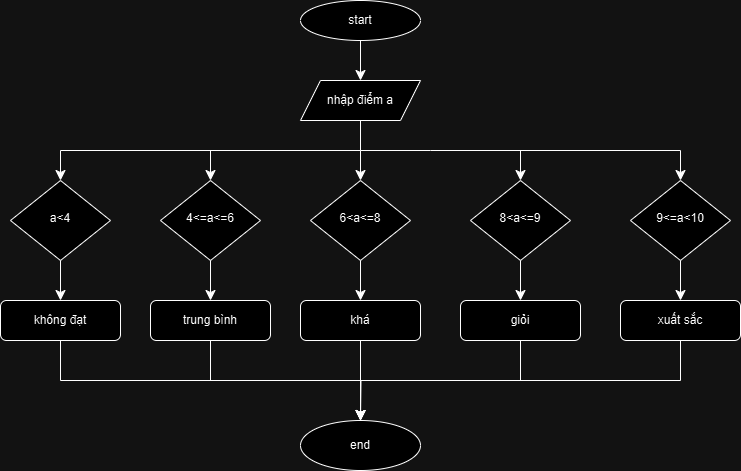

The diagram above was exported from draw.io. Its source (the exported page's mxGraphModel, read from the mxfile embedded in the PNG):
<mxGraphModel dx="1515" dy="607" grid="1" gridSize="10" guides="1" tooltips="1" connect="1" arrows="1" fold="1" page="1" pageScale="1" pageWidth="827" pageHeight="1169" math="0" shadow="0">
  <root>
    <mxCell id="WIyWlLk6GJQsqaUBKTNV-0" />
    <mxCell id="WIyWlLk6GJQsqaUBKTNV-1" parent="WIyWlLk6GJQsqaUBKTNV-0" />
    <mxCell id="WIyWlLk6GJQsqaUBKTNV-6" value="8&amp;lt;a&amp;lt;=9" style="rhombus;whiteSpace=wrap;html=1;shadow=0;fontFamily=Helvetica;fontSize=12;align=center;strokeWidth=1;spacing=6;spacingTop=-4;" parent="WIyWlLk6GJQsqaUBKTNV-1" vertex="1">
      <mxGeometry x="330" y="180" width="100" height="80" as="geometry" />
    </mxCell>
    <mxCell id="VT-ftOZa3qDDKBS9afoS-31" style="edgeStyle=orthogonalEdgeStyle;rounded=0;orthogonalLoop=1;jettySize=auto;html=1;exitX=0.5;exitY=1;exitDx=0;exitDy=0;fontSize=12;startSize=8;endSize=8;" edge="1" parent="WIyWlLk6GJQsqaUBKTNV-1" source="WIyWlLk6GJQsqaUBKTNV-7">
      <mxGeometry relative="1" as="geometry">
        <mxPoint x="220" y="420" as="targetPoint" />
      </mxGeometry>
    </mxCell>
    <mxCell id="WIyWlLk6GJQsqaUBKTNV-7" value="giỏi" style="rounded=1;whiteSpace=wrap;html=1;fontSize=12;glass=0;strokeWidth=1;shadow=0;" parent="WIyWlLk6GJQsqaUBKTNV-1" vertex="1">
      <mxGeometry x="320" y="300" width="120" height="40" as="geometry" />
    </mxCell>
    <mxCell id="WIyWlLk6GJQsqaUBKTNV-11" value="khá" style="rounded=1;whiteSpace=wrap;html=1;fontSize=12;glass=0;strokeWidth=1;shadow=0;" parent="WIyWlLk6GJQsqaUBKTNV-1" vertex="1">
      <mxGeometry x="160" y="300" width="120" height="40" as="geometry" />
    </mxCell>
    <mxCell id="VT-ftOZa3qDDKBS9afoS-1" style="edgeStyle=none;curved=1;rounded=0;orthogonalLoop=1;jettySize=auto;html=1;exitX=0.5;exitY=1;exitDx=0;exitDy=0;entryX=0.5;entryY=0;entryDx=0;entryDy=0;fontSize=12;startSize=8;endSize=8;" edge="1" parent="WIyWlLk6GJQsqaUBKTNV-1" source="VT-ftOZa3qDDKBS9afoS-0">
      <mxGeometry relative="1" as="geometry">
        <mxPoint x="220" y="80" as="targetPoint" />
      </mxGeometry>
    </mxCell>
    <mxCell id="VT-ftOZa3qDDKBS9afoS-0" value="start" style="ellipse;whiteSpace=wrap;html=1;" vertex="1" parent="WIyWlLk6GJQsqaUBKTNV-1">
      <mxGeometry x="160" width="120" height="40" as="geometry" />
    </mxCell>
    <mxCell id="VT-ftOZa3qDDKBS9afoS-4" value="" style="rounded=0;html=1;jettySize=auto;orthogonalLoop=1;fontSize=11;endArrow=block;endFill=0;endSize=8;strokeWidth=1;shadow=0;labelBackgroundColor=none;edgeStyle=orthogonalEdgeStyle;" edge="1" parent="WIyWlLk6GJQsqaUBKTNV-1" target="VT-ftOZa3qDDKBS9afoS-3">
      <mxGeometry relative="1" as="geometry">
        <mxPoint x="220" y="120" as="sourcePoint" />
        <mxPoint x="220" y="170" as="targetPoint" />
      </mxGeometry>
    </mxCell>
    <mxCell id="VT-ftOZa3qDDKBS9afoS-3" value="nhập điểm a" style="shape=parallelogram;perimeter=parallelogramPerimeter;whiteSpace=wrap;html=1;fixedSize=1;" vertex="1" parent="WIyWlLk6GJQsqaUBKTNV-1">
      <mxGeometry x="160" y="80" width="120" height="40" as="geometry" />
    </mxCell>
    <mxCell id="VT-ftOZa3qDDKBS9afoS-5" value="a&amp;lt;4" style="rhombus;whiteSpace=wrap;html=1;shadow=0;fontFamily=Helvetica;fontSize=12;align=center;strokeWidth=1;spacing=6;spacingTop=-4;" vertex="1" parent="WIyWlLk6GJQsqaUBKTNV-1">
      <mxGeometry x="-130" y="180" width="100" height="80" as="geometry" />
    </mxCell>
    <mxCell id="VT-ftOZa3qDDKBS9afoS-6" value="&lt;div style=&quot;text-align: left;&quot;&gt;4&amp;lt;=a&amp;lt;=6&lt;/div&gt;" style="rhombus;whiteSpace=wrap;html=1;shadow=0;fontFamily=Helvetica;fontSize=12;align=center;strokeWidth=1;spacing=6;spacingTop=-4;" vertex="1" parent="WIyWlLk6GJQsqaUBKTNV-1">
      <mxGeometry x="20" y="180" width="100" height="80" as="geometry" />
    </mxCell>
    <mxCell id="VT-ftOZa3qDDKBS9afoS-8" value="9&amp;lt;=a&amp;lt;10" style="rhombus;whiteSpace=wrap;html=1;shadow=0;fontFamily=Helvetica;fontSize=12;align=center;strokeWidth=1;spacing=6;spacingTop=-4;" vertex="1" parent="WIyWlLk6GJQsqaUBKTNV-1">
      <mxGeometry x="490" y="180" width="100" height="80" as="geometry" />
    </mxCell>
    <mxCell id="VT-ftOZa3qDDKBS9afoS-9" value="" style="endArrow=none;html=1;rounded=0;fontSize=12;startSize=8;endSize=8;curved=1;" edge="1" parent="WIyWlLk6GJQsqaUBKTNV-1">
      <mxGeometry width="50" height="50" relative="1" as="geometry">
        <mxPoint x="540" y="150" as="sourcePoint" />
        <mxPoint x="290" y="150" as="targetPoint" />
      </mxGeometry>
    </mxCell>
    <mxCell id="VT-ftOZa3qDDKBS9afoS-10" value="" style="endArrow=none;html=1;rounded=0;fontSize=12;startSize=8;endSize=8;curved=1;" edge="1" parent="WIyWlLk6GJQsqaUBKTNV-1">
      <mxGeometry width="50" height="50" relative="1" as="geometry">
        <mxPoint x="-80" y="150" as="sourcePoint" />
        <mxPoint x="220" y="150" as="targetPoint" />
      </mxGeometry>
    </mxCell>
    <mxCell id="VT-ftOZa3qDDKBS9afoS-11" value="" style="endArrow=classic;html=1;rounded=0;fontSize=12;startSize=8;endSize=8;curved=1;" edge="1" parent="WIyWlLk6GJQsqaUBKTNV-1" target="VT-ftOZa3qDDKBS9afoS-8">
      <mxGeometry width="50" height="50" relative="1" as="geometry">
        <mxPoint x="540" y="150" as="sourcePoint" />
        <mxPoint x="310" y="190" as="targetPoint" />
      </mxGeometry>
    </mxCell>
    <mxCell id="VT-ftOZa3qDDKBS9afoS-12" value="" style="endArrow=classic;html=1;rounded=0;fontSize=12;startSize=8;endSize=8;curved=1;entryX=0.5;entryY=0;entryDx=0;entryDy=0;" edge="1" parent="WIyWlLk6GJQsqaUBKTNV-1" target="VT-ftOZa3qDDKBS9afoS-6">
      <mxGeometry width="50" height="50" relative="1" as="geometry">
        <mxPoint x="70" y="150" as="sourcePoint" />
        <mxPoint x="310" y="190" as="targetPoint" />
      </mxGeometry>
    </mxCell>
    <mxCell id="VT-ftOZa3qDDKBS9afoS-13" value="" style="endArrow=classic;html=1;rounded=0;fontSize=12;startSize=8;endSize=8;curved=1;entryX=0.5;entryY=0;entryDx=0;entryDy=0;" edge="1" parent="WIyWlLk6GJQsqaUBKTNV-1" target="VT-ftOZa3qDDKBS9afoS-5">
      <mxGeometry width="50" height="50" relative="1" as="geometry">
        <mxPoint x="-80" y="150" as="sourcePoint" />
        <mxPoint x="310" y="190" as="targetPoint" />
      </mxGeometry>
    </mxCell>
    <mxCell id="VT-ftOZa3qDDKBS9afoS-15" value="trung bình" style="rounded=1;whiteSpace=wrap;html=1;fontSize=12;glass=0;strokeWidth=1;shadow=0;" vertex="1" parent="WIyWlLk6GJQsqaUBKTNV-1">
      <mxGeometry x="10" y="300" width="120" height="40" as="geometry" />
    </mxCell>
    <mxCell id="VT-ftOZa3qDDKBS9afoS-16" value="không đạt" style="rounded=1;whiteSpace=wrap;html=1;fontSize=12;glass=0;strokeWidth=1;shadow=0;" vertex="1" parent="WIyWlLk6GJQsqaUBKTNV-1">
      <mxGeometry x="-140" y="300" width="120" height="40" as="geometry" />
    </mxCell>
    <mxCell id="VT-ftOZa3qDDKBS9afoS-18" value="" style="endArrow=none;html=1;rounded=0;fontSize=12;startSize=8;endSize=8;curved=1;entryX=0.5;entryY=1;entryDx=0;entryDy=0;" edge="1" parent="WIyWlLk6GJQsqaUBKTNV-1" target="VT-ftOZa3qDDKBS9afoS-3">
      <mxGeometry width="50" height="50" relative="1" as="geometry">
        <mxPoint x="220" y="150" as="sourcePoint" />
        <mxPoint x="260" y="290" as="targetPoint" />
      </mxGeometry>
    </mxCell>
    <mxCell id="VT-ftOZa3qDDKBS9afoS-19" value="6&amp;lt;a&amp;lt;=8" style="rhombus;whiteSpace=wrap;html=1;shadow=0;fontFamily=Helvetica;fontSize=12;align=center;strokeWidth=1;spacing=6;spacingTop=-4;" vertex="1" parent="WIyWlLk6GJQsqaUBKTNV-1">
      <mxGeometry x="170" y="180" width="100" height="80" as="geometry" />
    </mxCell>
    <mxCell id="VT-ftOZa3qDDKBS9afoS-20" value="" style="endArrow=none;html=1;rounded=0;fontSize=12;startSize=8;endSize=8;curved=1;" edge="1" parent="WIyWlLk6GJQsqaUBKTNV-1">
      <mxGeometry width="50" height="50" relative="1" as="geometry">
        <mxPoint x="220" y="150" as="sourcePoint" />
        <mxPoint x="290" y="150" as="targetPoint" />
      </mxGeometry>
    </mxCell>
    <mxCell id="VT-ftOZa3qDDKBS9afoS-21" value="" style="endArrow=classic;html=1;rounded=0;fontSize=12;startSize=8;endSize=8;curved=1;" edge="1" parent="WIyWlLk6GJQsqaUBKTNV-1" target="VT-ftOZa3qDDKBS9afoS-19">
      <mxGeometry width="50" height="50" relative="1" as="geometry">
        <mxPoint x="220" y="150" as="sourcePoint" />
        <mxPoint x="250" y="290" as="targetPoint" />
      </mxGeometry>
    </mxCell>
    <mxCell id="VT-ftOZa3qDDKBS9afoS-22" value="" style="endArrow=classic;html=1;rounded=0;fontSize=12;startSize=8;endSize=8;curved=1;entryX=0.5;entryY=0;entryDx=0;entryDy=0;" edge="1" parent="WIyWlLk6GJQsqaUBKTNV-1" target="WIyWlLk6GJQsqaUBKTNV-6">
      <mxGeometry width="50" height="50" relative="1" as="geometry">
        <mxPoint x="380" y="150" as="sourcePoint" />
        <mxPoint x="250" y="290" as="targetPoint" />
      </mxGeometry>
    </mxCell>
    <mxCell id="VT-ftOZa3qDDKBS9afoS-23" value="xuất sắc" style="rounded=1;whiteSpace=wrap;html=1;fontSize=12;glass=0;strokeWidth=1;shadow=0;" vertex="1" parent="WIyWlLk6GJQsqaUBKTNV-1">
      <mxGeometry x="480" y="300" width="120" height="40" as="geometry" />
    </mxCell>
    <mxCell id="VT-ftOZa3qDDKBS9afoS-24" value="" style="endArrow=classic;html=1;rounded=0;fontSize=12;startSize=8;endSize=8;curved=1;exitX=0.5;exitY=1;exitDx=0;exitDy=0;entryX=0.5;entryY=0;entryDx=0;entryDy=0;" edge="1" parent="WIyWlLk6GJQsqaUBKTNV-1" source="VT-ftOZa3qDDKBS9afoS-5" target="VT-ftOZa3qDDKBS9afoS-16">
      <mxGeometry width="50" height="50" relative="1" as="geometry">
        <mxPoint x="170" y="340" as="sourcePoint" />
        <mxPoint x="220" y="290" as="targetPoint" />
      </mxGeometry>
    </mxCell>
    <mxCell id="VT-ftOZa3qDDKBS9afoS-25" value="" style="endArrow=classic;html=1;rounded=0;fontSize=12;startSize=8;endSize=8;curved=1;exitX=0.5;exitY=1;exitDx=0;exitDy=0;entryX=0.5;entryY=0;entryDx=0;entryDy=0;" edge="1" parent="WIyWlLk6GJQsqaUBKTNV-1" source="VT-ftOZa3qDDKBS9afoS-6" target="VT-ftOZa3qDDKBS9afoS-15">
      <mxGeometry width="50" height="50" relative="1" as="geometry">
        <mxPoint x="180" y="350" as="sourcePoint" />
        <mxPoint x="230" y="300" as="targetPoint" />
      </mxGeometry>
    </mxCell>
    <mxCell id="VT-ftOZa3qDDKBS9afoS-26" value="" style="endArrow=classic;html=1;rounded=0;fontSize=12;startSize=8;endSize=8;curved=1;exitX=0.5;exitY=1;exitDx=0;exitDy=0;entryX=0.5;entryY=0;entryDx=0;entryDy=0;" edge="1" parent="WIyWlLk6GJQsqaUBKTNV-1" source="VT-ftOZa3qDDKBS9afoS-19" target="WIyWlLk6GJQsqaUBKTNV-11">
      <mxGeometry width="50" height="50" relative="1" as="geometry">
        <mxPoint x="190" y="360" as="sourcePoint" />
        <mxPoint x="240" y="310" as="targetPoint" />
      </mxGeometry>
    </mxCell>
    <mxCell id="VT-ftOZa3qDDKBS9afoS-27" value="" style="endArrow=classic;html=1;rounded=0;fontSize=12;startSize=8;endSize=8;curved=1;exitX=0.5;exitY=1;exitDx=0;exitDy=0;entryX=0.5;entryY=0;entryDx=0;entryDy=0;" edge="1" parent="WIyWlLk6GJQsqaUBKTNV-1" source="WIyWlLk6GJQsqaUBKTNV-6" target="WIyWlLk6GJQsqaUBKTNV-7">
      <mxGeometry width="50" height="50" relative="1" as="geometry">
        <mxPoint x="200" y="370" as="sourcePoint" />
        <mxPoint x="250" y="320" as="targetPoint" />
      </mxGeometry>
    </mxCell>
    <mxCell id="VT-ftOZa3qDDKBS9afoS-28" value="" style="endArrow=classic;html=1;rounded=0;fontSize=12;startSize=8;endSize=8;curved=1;exitX=0.5;exitY=1;exitDx=0;exitDy=0;" edge="1" parent="WIyWlLk6GJQsqaUBKTNV-1" source="VT-ftOZa3qDDKBS9afoS-8" target="VT-ftOZa3qDDKBS9afoS-23">
      <mxGeometry width="50" height="50" relative="1" as="geometry">
        <mxPoint x="210" y="380" as="sourcePoint" />
        <mxPoint x="260" y="330" as="targetPoint" />
      </mxGeometry>
    </mxCell>
    <mxCell id="VT-ftOZa3qDDKBS9afoS-29" value="end" style="ellipse;whiteSpace=wrap;html=1;points=[[0,0,0,0,0],[0,0.5,0,0,0],[0,1,0,0,0],[0.5,0,0,0,0],[0.5,1,0,0,0],[1,0,0,0,0],[1,0.5,0,0,0],[1,1,0,0,0]];" vertex="1" parent="WIyWlLk6GJQsqaUBKTNV-1">
      <mxGeometry x="160" y="420" width="120" height="50" as="geometry" />
    </mxCell>
    <mxCell id="VT-ftOZa3qDDKBS9afoS-30" style="edgeStyle=none;curved=1;rounded=0;orthogonalLoop=1;jettySize=auto;html=1;exitX=0.5;exitY=1;exitDx=0;exitDy=0;entryX=0.5;entryY=0;entryDx=0;entryDy=0;entryPerimeter=0;fontSize=12;startSize=8;endSize=8;" edge="1" parent="WIyWlLk6GJQsqaUBKTNV-1" source="WIyWlLk6GJQsqaUBKTNV-11" target="VT-ftOZa3qDDKBS9afoS-29">
      <mxGeometry relative="1" as="geometry" />
    </mxCell>
    <mxCell id="VT-ftOZa3qDDKBS9afoS-32" style="edgeStyle=orthogonalEdgeStyle;rounded=0;orthogonalLoop=1;jettySize=auto;html=1;exitX=0.5;exitY=1;exitDx=0;exitDy=0;entryX=0.5;entryY=0;entryDx=0;entryDy=0;entryPerimeter=0;fontSize=12;startSize=8;endSize=8;" edge="1" parent="WIyWlLk6GJQsqaUBKTNV-1" source="VT-ftOZa3qDDKBS9afoS-23" target="VT-ftOZa3qDDKBS9afoS-29">
      <mxGeometry relative="1" as="geometry" />
    </mxCell>
    <mxCell id="VT-ftOZa3qDDKBS9afoS-33" style="edgeStyle=orthogonalEdgeStyle;rounded=0;orthogonalLoop=1;jettySize=auto;html=1;exitX=0.5;exitY=1;exitDx=0;exitDy=0;entryX=0.5;entryY=0;entryDx=0;entryDy=0;entryPerimeter=0;fontSize=12;startSize=8;endSize=8;" edge="1" parent="WIyWlLk6GJQsqaUBKTNV-1" source="VT-ftOZa3qDDKBS9afoS-15" target="VT-ftOZa3qDDKBS9afoS-29">
      <mxGeometry relative="1" as="geometry" />
    </mxCell>
    <mxCell id="VT-ftOZa3qDDKBS9afoS-34" style="edgeStyle=orthogonalEdgeStyle;rounded=0;orthogonalLoop=1;jettySize=auto;html=1;exitX=0.5;exitY=1;exitDx=0;exitDy=0;entryX=0.5;entryY=0;entryDx=0;entryDy=0;entryPerimeter=0;fontSize=12;startSize=8;endSize=8;" edge="1" parent="WIyWlLk6GJQsqaUBKTNV-1" source="VT-ftOZa3qDDKBS9afoS-16" target="VT-ftOZa3qDDKBS9afoS-29">
      <mxGeometry relative="1" as="geometry" />
    </mxCell>
  </root>
</mxGraphModel>